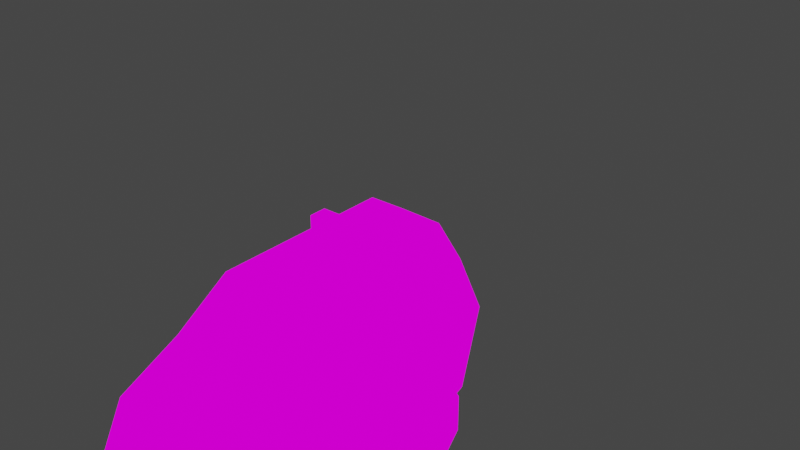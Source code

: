 # Source: ship.blend  (saved by Blender 3.3.6; exported with 4.5.12 LTS)
import bpy
from mathutils import Matrix  # noqa: F401  (used for matrix-valued properties, if any)

bpy.ops.wm.read_factory_settings(use_empty=True)
scene = bpy.context.scene
scene.name = 'Scene'

# ---- collections
col_ship = bpy.data.collections.new('Ship'); scene.collection.children.link(col_ship)

# ---- images (referenced by path relative to the original .blend; pixels are not part of the script)
import os
ASSET_DIR = os.environ.get("B2B_ASSET_DIR", "")  # directory of the original .blend (textures are referenced by path, not embedded)
HERE = os.path.dirname(os.path.abspath(__file__))  # packed textures are extracted next to this script under _unpacked/

def load_image(name, relpath, width, height, colorspace="sRGB"):
    """Load a texture the original file referenced (path relative to the .blend, or extracted next to this script)."""
    p = next((c for c in (os.path.join(HERE, relpath), os.path.join(ASSET_DIR, relpath)) if relpath and os.path.exists(c)), "")
    if p:
        img = bpy.data.images.load(p, check_existing=True)
        img.name = name
    else:  # same state as the original file: an image datablock whose file is absent (Cycles renders it pink)
        img = bpy.data.images.new(name, width, height)
        img.source = "FILE"
        img.filepath = "//" + (relpath or name)
    img.colorspace_settings.name = colorspace
    return img
img_ship_png_001 = load_image('ship.png.001', 't_palette.png', 1024, 1024, 'sRGB')

# ---- materials (node trees are filled in below, after node groups)
mat_ship = bpy.data.materials.new('Ship')
mat_ship.alpha_threshold = 0.0
mat_ship.use_backface_culling = True
mat_ship.use_transparent_shadow = False
mat_ship.line_color = (0.0, 0.0, 0.0, 1.0)
mat_outline = bpy.data.materials.new('Outline')
mat_outline.use_backface_culling = True
mat_outline.use_transparent_shadow = False

# ---- material node trees
mat_ship.use_nodes = True; mat_ship.node_tree.nodes.clear()
_N = mat_ship.node_tree.nodes; _L = mat_ship.node_tree.links
n0 = _N.new('ShaderNodeOutputMaterial'); n0.name = 'Material Output'; n0.location = (300, 300)
n1 = _N.new('ShaderNodeTexImage'); n1.name = 'Image Texture'; n1.location = (-280, 280)
n1.image = img_ship_png_001
n1.interpolation = 'Closest'
n2 = _N.new('ShaderNodeEmission'); n2.name = 'Emission'; n2.location = (10, 300)
_L.new(n2.outputs[0], n0.inputs[0])
_L.new(n1.outputs[0], n2.inputs[0])
n0.is_active_output = True
mat_outline.use_nodes = True; mat_outline.node_tree.nodes.clear()
_N = mat_outline.node_tree.nodes; _L = mat_outline.node_tree.links
n0 = _N.new('ShaderNodeOutputMaterial'); n0.name = 'Material Output'; n0.location = (300, 300)
n1 = _N.new('ShaderNodeEmission'); n1.name = 'Emission'; n1.location = (10, 300)
n1.inputs[0].default_value = (0.0, 0.0, 0.0, 1.0)
_L.new(n1.outputs[0], n0.inputs[0])
n0.is_active_output = True

# ---- world
world_world = bpy.data.worlds.new('World'); scene.world = world_world
world_world.use_nodes = True; world_world.node_tree.nodes.clear()
_N = world_world.node_tree.nodes; _L = world_world.node_tree.links
n0 = _N.new('ShaderNodeOutputWorld'); n0.name = 'World Output'; n0.location = (300, 300)
n1 = _N.new('ShaderNodeBackground'); n1.name = 'Background'; n1.location = (10, 300)
n1.inputs[0].default_value = (0.05088, 0.05088, 0.05088, 1.0)
_L.new(n1.outputs[0], n0.inputs[0])
n0.is_active_output = True
world_world.color = (0.05088, 0.05088, 0.05088)
world_world.use_sun_shadow = False
world_world.sun_shadow_jitter_overblur = 0.0

# ---- meshes
me_cube = bpy.data.meshes.new('Cube')
me_cube.from_pydata([(0.5, 0.5, 0.4), (0.1, 0.5, -0.5), (0.6, 4.53e-08, 0.4), (0.1, 7.55e-09, -0.5), (0.5, -0.5, 0.4), (0.1, -0.5, -0.5), (8.305e-08, -1.1, 0.4), (0.1, -0.8, -0.3), (0.3, 1.0, 0.4), (0.1, 0.7, -0.1), (0.5, 0.5, 0.0), (0.5, 3.775e-08, 0.0), (0.4, -0.5, 0.0), (0.1, -1.0, 0.0), (0.3, 1.0, 0.0), (0.6, 0.5, 0.4), (0.5, 3.775e-08, 0.4), (0.4, -0.5, 0.4), (0.1, -1.2, 0.4), (0.4, 1.1, 0.4), (0.5, 3.775e-08, 0.3), (0.4, -0.5, 0.3), (8.305e-08, -1.1, 0.3), (-0.5, 0.5, 0.4), (-0.1, 0.5, -0.5), (-0.6, -4.53e-08, 0.4), (-0.1, -7.55e-09, -0.5), (-0.5, -0.5, 0.4), (-0.1, -0.5, -0.5), (8.305e-08, -1.1, 0.4), (-0.1, -0.8, -0.3), (-0.3, 1.0, 0.4), (-0.1, 0.7, -0.1), (-0.5, 0.5, 0.0), (-0.5, -3.775e-08, 0.0), (-0.4, -0.5, 0.0), (-0.1, -1.0, 0.0), (-0.3, 1.0, 0.0), (-0.6, 0.5, 0.4), (-0.5, -3.775e-08, 0.4), (-0.4, -0.5, 0.4), (-0.1, -1.2, 0.4), (-0.4, 1.1, 0.4), (-0.5, -3.775e-08, 0.3), (-0.4, -0.5, 0.3), (8.305e-08, -1.1, 0.3), (-0.5, 0.5, 0.8), (0.5, 0.5, 0.8), (0.5, 0.2, 0.8), (0.3, 1.0, 0.8), (-0.5, 0.2, 0.8), (-0.3, 1.0, 0.8)], [], [(0, 8, 49, 47), (39, 43, 20, 16), (24, 32, 9, 1), (10, 15, 2, 11), (5, 28, 26, 3), (11, 2, 4, 12), (12, 4, 18, 13), (17, 16, 20, 21), (19, 42, 31, 8), (10, 1, 9, 14), (15, 10, 14, 19), (30, 7, 13, 36), (5, 12, 13, 7), (3, 11, 12, 5), (1, 10, 11, 3), (0, 16, 2, 15), (16, 17, 4, 2), (17, 6, 18, 4), (9, 32, 37, 14), (8, 0, 15, 19), (14, 37, 42, 19), (6, 17, 21, 22), (16, 0, 47, 48), (3, 26, 24, 1), (44, 45, 22, 21), (43, 44, 21, 20), (31, 51, 49, 8), (22, 45, 29, 6), (36, 13, 18, 41), (29, 41, 18, 6), (7, 30, 28, 5), (48, 50, 39, 16), (23, 46, 51, 31), (33, 34, 25, 38), (34, 35, 27, 25), (35, 36, 41, 27), (40, 44, 43, 39), (33, 37, 32, 24), (38, 42, 37, 33), (28, 30, 36, 35), (26, 28, 35, 34), (24, 26, 34, 33), (23, 38, 25, 39), (39, 25, 27, 40), (40, 27, 41, 29), (31, 42, 38, 23), (29, 45, 44, 40), (39, 50, 46, 23), (46, 47, 49, 51), (48, 47, 46, 50)])
me_cube.polygons.foreach_set('use_smooth', [True] * 50)
_uv = me_cube.uv_layers.new(name='UVMap')
_uv.uv.foreach_set('vector', [0.625, 0.875, 0.625, 0.875, 0.625, 0.875, 0.625, 0.875, 0.625, 0.875, 0.625, 0.875, 0.625, 0.875, 0.625, 0.875, 0.375, 0.625, 0.375, 0.625, 0.375, 0.625, 0.375, 0.625, 0.375, 0.625, 0.375, 0.625, 0.375, 0.625, 0.375, 0.625, 0.375, 0.625, 0.375, 0.625, 0.375, 0.625, 0.375, 0.625, 0.375, 0.625, 0.375, 0.625, 0.375, 0.625, 0.375, 0.625, 0.375, 0.625, 0.375, 0.625, 0.375, 0.625, 0.375, 0.625, 0.4592, 0.6475, 0.4613, 0.7419, 0.4418, 0.7424, 0.4397, 0.6479, 0.125, 0.625, 0.125, 0.625, 0.125, 0.625, 0.125, 0.625, 0.375, 0.625, 0.375, 0.625, 0.375, 0.625, 0.375, 0.625, 0.375, 0.625, 0.375, 0.625, 0.375, 0.625, 0.375, 0.625, 0.375, 0.625, 0.375, 0.625, 0.375, 0.625, 0.375, 0.625, 0.375, 0.625, 0.375, 0.625, 0.375, 0.625, 0.375, 0.625, 0.375, 0.625, 0.375, 0.625, 0.375, 0.625, 0.375, 0.625, 0.375, 0.625, 0.375, 0.625, 0.375, 0.625, 0.375, 0.625, 0.125, 0.625, 0.125, 0.625, 0.125, 0.625, 0.125, 0.625, 0.125, 0.625, 0.125, 0.625, 0.125, 0.625, 0.125, 0.625, 0.125, 0.625, 0.125, 0.625, 0.125, 0.625, 0.125, 0.625, 0.375, 0.625, 0.375, 0.625, 0.375, 0.625, 0.375, 0.625, 0.125, 0.625, 0.125, 0.625, 0.125, 0.625, 0.125, 0.625, 0.375, 0.625, 0.375, 0.625, 0.375, 0.625, 0.375, 0.625, 0.4613, 0.511, 0.4592, 0.6475, 0.4397, 0.6479, 0.4418, 0.5114, 0.625, 0.875, 0.625, 0.875, 0.625, 0.875, 0.625, 0.875, 0.375, 0.625, 0.375, 0.625, 0.375, 0.625, 0.375, 0.625, 0.1929, 0.8579, 0.1182, 0.9824, 0.109, 0.9824, 0.03425, 0.8579, 0.2114, 0.7652, 0.1929, 0.8579, 0.03425, 0.8579, 0.01573, 0.7652, 0.625, 0.875, 0.625, 0.875, 0.625, 0.875, 0.625, 0.875, 0.4094, 0.7013, 0.4186, 0.7013, 0.4186, 0.7206, 0.4094, 0.7206, 0.375, 0.625, 0.375, 0.625, 0.375, 0.625, 0.375, 0.625, 0.125, 0.625, 0.125, 0.625, 0.125, 0.625, 0.125, 0.625, 0.375, 0.625, 0.375, 0.625, 0.375, 0.625, 0.375, 0.625, 0.375, 0.875, 0.375, 0.875, 0.375, 0.875, 0.375, 0.875, 0.625, 0.875, 0.625, 0.875, 0.625, 0.875, 0.625, 0.875, 0.375, 0.625, 0.375, 0.625, 0.375, 0.625, 0.375, 0.625, 0.375, 0.625, 0.375, 0.625, 0.375, 0.625, 0.375, 0.625, 0.375, 0.625, 0.375, 0.625, 0.375, 0.625, 0.375, 0.625, 0.4874, 0.6035, 0.468, 0.603, 0.4701, 0.5086, 0.4895, 0.509, 0.375, 0.625, 0.375, 0.625, 0.375, 0.625, 0.375, 0.625, 0.375, 0.625, 0.375, 0.625, 0.375, 0.625, 0.375, 0.625, 0.375, 0.625, 0.375, 0.625, 0.375, 0.625, 0.375, 0.625, 0.375, 0.625, 0.375, 0.625, 0.375, 0.625, 0.375, 0.625, 0.375, 0.625, 0.375, 0.625, 0.375, 0.625, 0.375, 0.625, 0.125, 0.625, 0.125, 0.625, 0.125, 0.625, 0.125, 0.625, 0.125, 0.625, 0.125, 0.625, 0.125, 0.625, 0.125, 0.625, 0.125, 0.625, 0.125, 0.625, 0.125, 0.625, 0.125, 0.625, 0.125, 0.625, 0.125, 0.625, 0.125, 0.625, 0.125, 0.625, 0.4895, 0.74, 0.4701, 0.7395, 0.468, 0.603, 0.4874, 0.6035, 0.625, 0.875, 0.625, 0.875, 0.625, 0.875, 0.625, 0.875, 0.875, 0.625, 0.875, 0.625, 0.875, 0.625, 0.875, 0.625, 0.875, 0.625, 0.875, 0.625, 0.875, 0.625, 0.875, 0.625])
me_cube.materials.append(mat_ship)
me_cube.materials.append(mat_outline)
me_cube.use_remesh_preserve_volume = False
me_cube.use_remesh_preserve_attributes = False
me_cube.use_mirror_vertex_groups = False
me_cube.update()
me_cube_001 = bpy.data.meshes.new('Cube.001')
me_cube_001.from_pydata([(0.4, 0.2, 0.1), (0.4, -0.2, 0.1), (0.4, 0.1, 0.5), (0.4, 0.2, 0.4), (0.7, 0.2, 0.4), (0.7, 0.1, 0.5), (0.4, -0.2, 0.4), (0.4, -0.1, 0.5), (0.7, -0.1, 0.5), (0.7, -0.2, 0.4), (0.7, 0.2, 0.2), (0.6, 0.2, 0.1), (0.6, -0.2, 0.1), (0.7, -0.2, 0.2), (-0.4, 0.2, 0.1), (-0.4, -0.2, 0.1), (-0.4, 0.1, 0.5), (-0.4, 0.2, 0.4), (-0.7, 0.2, 0.4), (-0.7, 0.1, 0.5), (-0.4, -0.2, 0.4), (-0.4, -0.1, 0.5), (-0.7, -0.1, 0.5), (-0.7, -0.2, 0.4), (-0.7, 0.2, 0.2), (-0.6, 0.2, 0.1), (-0.6, -0.2, 0.1), (-0.7, -0.2, 0.2), (-0.3, 0.7696, 0.6469), (-0.3, 0.9226, 1.016), (-5.81e-08, 0.7696, 0.6469), (-6.966e-08, 0.9226, 1.016), (-0.3, 0.4, 0.8), (-0.3, 0.5531, 1.17), (-4.51e-08, 0.4, 0.8), (-5.666e-08, 0.5531, 1.17)], [], [(8, 5, 2, 7), (12, 13, 9, 6, 1), (10, 4, 5, 8, 9, 13), (0, 3, 4, 10, 11), (2, 5, 4, 3), (8, 7, 6, 9), (1, 6, 7, 2, 3, 0), (12, 11, 10, 13), (11, 12, 1, 0), (22, 21, 16, 19), (26, 15, 20, 23, 27), (24, 27, 23, 22, 19, 18), (14, 25, 24, 18, 17), (16, 17, 18, 19), (22, 23, 20, 21), (15, 14, 17, 16, 21, 20), (26, 27, 24, 25), (25, 14, 15, 26), (28, 29, 31, 30), (30, 31, 35, 34), (34, 35, 33, 32), (32, 33, 29, 28), (35, 31, 29, 33)])
me_cube_001.polygons.foreach_set('use_smooth', [True] * 23)
_uv = me_cube_001.uv_layers.new(name='UVMap')
_uv.uv.foreach_set('vector', [0.125, 0.375, 0.125, 0.375, 0.125, 0.375, 0.125, 0.375, 0.375, 0.375, 0.375, 0.375, 0.375, 0.375, 0.375, 0.375, 0.375, 0.375, 0.375, 0.375, 0.375, 0.375, 0.375, 0.375, 0.375, 0.375, 0.375, 0.375, 0.375, 0.375, 0.375, 0.375, 0.375, 0.375, 0.375, 0.375, 0.375, 0.375, 0.375, 0.375, 0.125, 0.375, 0.125, 0.375, 0.125, 0.375, 0.125, 0.375, 0.125, 0.375, 0.125, 0.375, 0.125, 0.375, 0.125, 0.375, 0.375, 0.375, 0.375, 0.375, 0.375, 0.375, 0.375, 0.375, 0.375, 0.375, 0.375, 0.375, 0.625, 0.125, 0.625, 0.125, 0.625, 0.125, 0.625, 0.125, 0.625, 0.125, 0.625, 0.125, 0.625, 0.125, 0.625, 0.125, 0.125, 0.375, 0.125, 0.375, 0.125, 0.375, 0.125, 0.375, 0.375, 0.375, 0.375, 0.375, 0.375, 0.375, 0.375, 0.375, 0.375, 0.375, 0.375, 0.375, 0.375, 0.375, 0.375, 0.375, 0.375, 0.375, 0.375, 0.375, 0.375, 0.375, 0.375, 0.375, 0.375, 0.375, 0.375, 0.375, 0.375, 0.375, 0.375, 0.375, 0.125, 0.375, 0.125, 0.375, 0.125, 0.375, 0.125, 0.375, 0.125, 0.375, 0.125, 0.375, 0.125, 0.375, 0.125, 0.375, 0.375, 0.375, 0.375, 0.375, 0.375, 0.375, 0.375, 0.375, 0.375, 0.375, 0.375, 0.375, 0.625, 0.125, 0.625, 0.125, 0.625, 0.125, 0.625, 0.125, 0.625, 0.125, 0.625, 0.125, 0.625, 0.125, 0.625, 0.125, 0.625, 0.125, 0.625, 0.125, 0.625, 0.125, 0.625, 0.125, 0.375, 0.375, 0.375, 0.375, 0.375, 0.375, 0.375, 0.375, 0.125, 0.375, 0.125, 0.375, 0.125, 0.375, 0.125, 0.375, 0.375, 0.375, 0.375, 0.375, 0.375, 0.375, 0.375, 0.375, 0.625, 0.625, 0.625, 0.625, 0.625, 0.625, 0.625, 0.625])
me_cube_001.materials.append(mat_ship)
me_cube_001.materials.append(mat_outline)
me_cube_001.use_remesh_fix_poles = True
me_cube_001.use_remesh_preserve_attributes = False
me_cube_001.use_mirror_vertex_groups = False
me_cube_001.update()
me_cube_002 = bpy.data.meshes.new('Cube.002')
me_cube_002.from_pydata([(-0.2, 0.05, -0.5), (-0.2, 0.05, -0.1), (0.2, 0.05, -0.5), (0.2, 0.05, -0.1), (-0.2, -0.05, -0.5), (-0.2, -0.05, -0.1), (0.2, -0.05, -0.5), (0.2, -0.05, -0.1)], [], [(0, 1, 3, 2), (2, 3, 7, 6), (6, 7, 5, 4), (4, 5, 1, 0), (2, 6, 4, 0), (7, 3, 1, 5)])
me_cube_002.polygons.foreach_set('use_smooth', [True] * 6)
_uv = me_cube_002.uv_layers.new(name='UVMap')
_uv.uv.foreach_set('vector', [0.625, 0.875, 0.625, 0.875, 0.625, 0.875, 0.625, 0.875, 0.375, 0.875, 0.375, 0.875, 0.375, 0.875, 0.375, 0.875, 0.625, 0.875, 0.625, 0.875, 0.625, 0.875, 0.625, 0.875, 0.375, 0.875, 0.375, 0.875, 0.375, 0.875, 0.375, 0.875, 0.875, 0.875, 0.875, 0.875, 0.875, 0.875, 0.875, 0.875, 0.125, 0.875, 0.125, 0.875, 0.125, 0.875, 0.125, 0.875])
me_cube_002.materials.append(mat_ship)
me_cube_002.materials.append(mat_outline)
me_cube_002.use_remesh_fix_poles = True
me_cube_002.use_remesh_preserve_attributes = False
me_cube_002.use_mirror_vertex_groups = False
me_cube_002.update()
me_cube_003 = bpy.data.meshes.new('Cube.003')
me_cube_003.from_pydata([(-0.2, 0.05, -0.5), (-0.2, 0.05, -0.1), (0.2, 0.05, -0.5), (0.2, 0.05, -0.1), (-0.2, -0.05, -0.5), (-0.2, -0.05, -0.1), (0.2, -0.05, -0.5), (0.2, -0.05, -0.1)], [], [(0, 1, 3, 2), (2, 3, 7, 6), (6, 7, 5, 4), (4, 5, 1, 0), (2, 6, 4, 0), (7, 3, 1, 5)])
me_cube_003.polygons.foreach_set('use_smooth', [True] * 6)
_uv = me_cube_003.uv_layers.new(name='UVMap')
_uv.uv.foreach_set('vector', [0.625, 0.875, 0.625, 0.875, 0.625, 0.875, 0.625, 0.875, 0.375, 0.875, 0.375, 0.875, 0.375, 0.875, 0.375, 0.875, 0.625, 0.875, 0.625, 0.875, 0.625, 0.875, 0.625, 0.875, 0.375, 0.875, 0.375, 0.875, 0.375, 0.875, 0.375, 0.875, 0.875, 0.875, 0.875, 0.875, 0.875, 0.875, 0.875, 0.875, 0.125, 0.875, 0.125, 0.875, 0.125, 0.875, 0.125, 0.875])
me_cube_003.materials.append(mat_ship)
me_cube_003.materials.append(mat_outline)
me_cube_003.use_remesh_fix_poles = True
me_cube_003.use_remesh_preserve_attributes = False
me_cube_003.use_mirror_vertex_groups = False
me_cube_003.update()
me_cube_004 = bpy.data.meshes.new('Cube.004')
me_cube_004.from_pydata([(-0.1, 0.7, -0.5), (-0.1, 0.7, 0.2), (0.1, 0.7, -0.5), (0.1, 0.7, 0.2), (-0.1, 1.2, 0.2), (0.1, 1.2, 0.2), (-0.1, 0.9, -0.5), (-0.1, 1.2, -0.2), (0.1, 1.2, -0.2), (0.1, 0.9, -0.5)], [], [(0, 2, 3, 1), (6, 0, 1, 4, 7), (2, 9, 8, 5, 3), (8, 7, 4, 5), (5, 4, 1, 3), (6, 7, 8, 9), (2, 0, 6, 9)])
me_cube_004.polygons.foreach_set('use_smooth', [True] * 7)
_uv = me_cube_004.uv_layers.new(name='UVMap')
_uv.uv.foreach_set('vector', [0.875, 0.875, 0.875, 0.875, 0.875, 0.875, 0.875, 0.875, 0.875, 0.875, 0.875, 0.875, 0.875, 0.875, 0.875, 0.875, 0.875, 0.875, 0.875, 0.875, 0.875, 0.875, 0.875, 0.875, 0.875, 0.875, 0.875, 0.875, 0.875, 0.875, 0.875, 0.875, 0.875, 0.875, 0.875, 0.875, 0.875, 0.875, 0.875, 0.875, 0.875, 0.875, 0.875, 0.875, 0.875, 0.875, 0.875, 0.875, 0.875, 0.875, 0.875, 0.875, 0.875, 0.875, 0.875, 0.875, 0.875, 0.875, 0.875, 0.875])
me_cube_004.materials.append(mat_ship)
me_cube_004.materials.append(mat_outline)
me_cube_004.use_remesh_preserve_volume = False
me_cube_004.use_remesh_preserve_attributes = False
me_cube_004.use_mirror_vertex_groups = False
me_cube_004.update()
arm_armature = bpy.data.armatures.new('Armature')  # bones are not reproduced

# ---- objects
ob_body = bpy.data.objects.new('Body', me_cube)
ob_wheelbase = bpy.data.objects.new('WheelBase', me_cube_001)
ob_wheel_r = bpy.data.objects.new('Wheel_R', me_cube_002)
ob_empty = bpy.data.objects.new('Empty', None)
ob_wheel_l = bpy.data.objects.new('Wheel_L', me_cube_003)
ob_empty_001 = bpy.data.objects.new('Empty.001', None)
ob_armature = bpy.data.objects.new('Armature', arm_armature)
ob_rudder = bpy.data.objects.new('Rudder', me_cube_004)

# ---- transforms, parenting, visibility, modifiers, constraints
ob_body.parent = ob_armature
ob_body.matrix_parent_inverse = Matrix(((1.0, 0.0, -6.278e-07, -0.0), (0.0, -1.0, -0.0, -0.6), (-6.278e-07, 0.0, -1.0, 0.0), (0.0, 0.0, 0.0, 1.0)))
ob_body.location = (0.0, 0.0, 0.0)
ob_body.lock_rotations_4d = False
ob_body.empty_display_type = 'ARROWS'
ob_body.lineart.crease_threshold = 0.0
ob_wheelbase.parent = ob_armature
ob_wheelbase.matrix_parent_inverse = Matrix(((1.0, 0.0, -6.278e-07, -0.0), (0.0, -1.0, -0.0, -0.6), (-6.278e-07, 0.0, -1.0, 0.0), (0.0, 0.0, 0.0, 1.0)))
ob_wheelbase.location = (0.0, 0.0, 0.0)
ob_wheelbase.lineart.crease_threshold = 0.0
ob_wheel_r.parent = ob_armature
ob_wheel_r.matrix_parent_inverse = Matrix(((1.0, -2.118e-19, -3.179e-08, 0.8), (-3.179e-08, 3.553e-13, -1.0, -0.1), (2.118e-19, 1.0, -6.731e-27, 1.694e-19), (-0.0, 0.0, 0.0, 1.0)))
ob_wheel_r.location = (-0.8, 0.0, 0.3)
ob_wheel_r.lineart.crease_threshold = 0.0
_m = ob_wheel_r.modifiers.new('Array', 'ARRAY')
_m.count = 8
_m.use_relative_offset = False
_m.use_object_offset = True
_m.offset_object = ob_empty
ob_empty.parent = ob_wheel_r
ob_empty.location = (0.0, 0.0, 0.0)
ob_empty.rotation_euler = (-0.7854, -0.0, 0.0)
ob_wheel_l.parent = ob_armature
ob_wheel_l.matrix_parent_inverse = Matrix(((1.0, -2.118e-19, -3.179e-08, -0.8), (-3.179e-08, 3.553e-13, -1.0, -0.1), (2.118e-19, 1.0, -6.731e-27, -1.694e-19), (-0.0, 0.0, 0.0, 1.0)))
ob_wheel_l.location = (0.8, 0.0, 0.3)
ob_wheel_l.lineart.crease_threshold = 0.0
_m = ob_wheel_l.modifiers.new('Array', 'ARRAY')
_m.count = 8
_m.use_relative_offset = False
_m.use_object_offset = True
_m.offset_object = ob_empty_001
ob_empty_001.parent = ob_wheel_l
ob_empty_001.location = (0.0, 0.0, 0.0)
ob_empty_001.rotation_euler = (-0.7854, -0.0, 0.0)
ob_armature.location = (0.0, 0.0, 0.0)
ob_armature.show_in_front = True
ob_rudder.parent = ob_armature
ob_rudder.matrix_parent_inverse = Matrix(((1.0, -2.475e-19, 0.0, 1.98e-19), (9.755e-32, 3.942e-13, -1.0, -0.4), (2.475e-19, 1.0, 0.0, -0.8), (-0.0, 0.0, -0.0, 1.0)))
ob_rudder.location = (0.0, 0.0, 0.0)
ob_rudder.lock_rotations_4d = False
ob_rudder.empty_display_type = 'ARROWS'
ob_rudder.lineart.crease_threshold = 0.0

# ---- collection membership
col_ship.objects.link(ob_body)
col_ship.objects.link(ob_wheelbase)
col_ship.objects.link(ob_wheel_r)
col_ship.objects.link(ob_empty)
col_ship.objects.link(ob_wheel_l)
col_ship.objects.link(ob_empty_001)
col_ship.objects.link(ob_armature)
col_ship.objects.link(ob_rudder)

# ---- scene / render settings (as saved in the file)
scene.frame_start = 1; scene.frame_end = 40; scene.frame_set(0)
scene.render.engine = 'BLENDER_EEVEE_NEXT'
scene.cycles.use_denoising = False
scene.cycles.samples = 128
scene.cycles.sampling_pattern = 'TABULATED_SOBOL'
scene.cycles.use_adaptive_sampling = False
scene.cycles.use_light_tree = False
scene.view_settings.view_transform = 'Filmic'
bpy.context.view_layer.update()

# ---- added for rendering (the .blend has no active camera): camera
cam_auto = bpy.data.cameras.new('AutoCamera')
cam_auto.lens = 50.0
cam_auto.sensor_width = 36.0
cam_auto.clip_end = 1000.0
ob_auto_camera = bpy.data.objects.new('AutoCamera', cam_auto)
scene.collection.objects.link(ob_auto_camera)
ob_auto_camera.location = (3.27736, -3.93283, 2.95666)
ob_auto_camera.rotation_euler = (1.09748, -7.21219e-08, 0.694738)
scene.camera = ob_auto_camera
bpy.context.view_layer.update()
